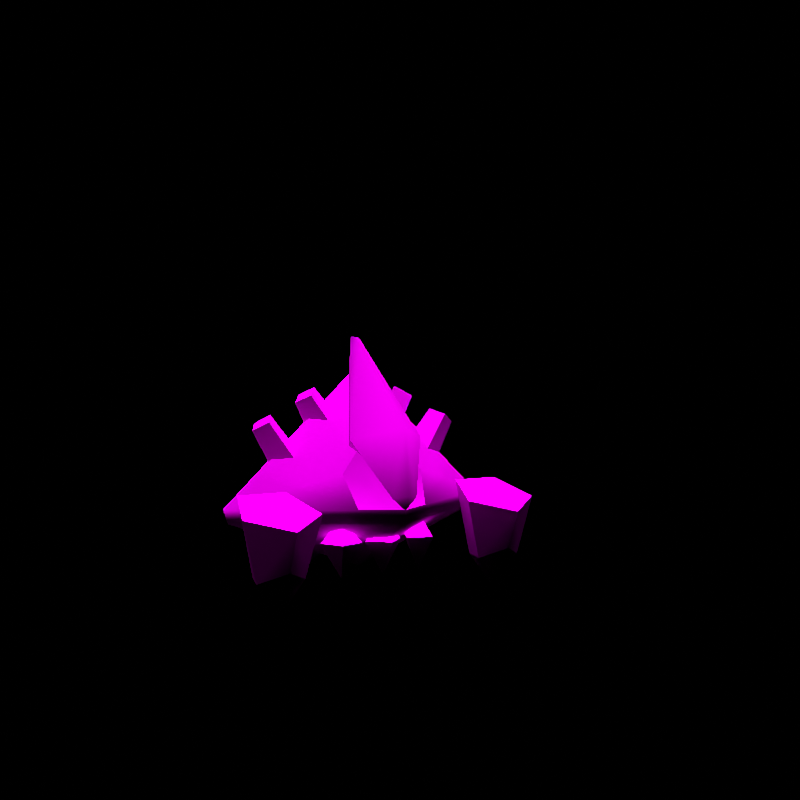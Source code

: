 # Source: rumble-boldore.blend  (saved by Blender 3.6.11; exported with 4.5.12 LTS)
import bpy
from mathutils import Matrix  # noqa: F401  (used for matrix-valued properties, if any)

bpy.ops.wm.read_factory_settings(use_empty=True)
scene = bpy.context.scene
scene.name = 'regice'

# ---- collections
col_don_t_render_me = bpy.data.collections.new("Don't Render Me"); scene.collection.children.link(col_don_t_render_me)

# ---- images (referenced by path relative to the original .blend; pixels are not part of the script)
import os
ASSET_DIR = os.environ.get("B2B_ASSET_DIR", "")  # directory of the original .blend (textures are referenced by path, not embedded)
HERE = os.path.dirname(os.path.abspath(__file__))  # packed textures are extracted next to this script under _unpacked/

def load_image(name, relpath, width, height, colorspace="sRGB"):
    """Load a texture the original file referenced (path relative to the .blend, or extracted next to this script)."""
    p = next((c for c in (os.path.join(HERE, relpath), os.path.join(ASSET_DIR, relpath)) if relpath and os.path.exists(c)), "")
    if p:
        img = bpy.data.images.load(p, check_existing=True)
        img.name = name
    else:  # same state as the original file: an image datablock whose file is absent (Cycles renders it pink)
        img = bpy.data.images.new(name, width, height)
        img.source = "FILE"
        img.filepath = "//" + (relpath or name)
    img.colorspace_settings.name = colorspace
    return img
img_gantoru_body_c_png = load_image('GANTORU_body_C.png', 'GANTORU_body_C.png', 1024, 1024, 'sRGB')
img_gantoru_eye_c_png = load_image('GANTORU_eye_C.png', 'GANTORU_eye_C.png', 1024, 1024, 'sRGB')

# ---- materials (node trees are filled in below, after node groups)
mat_pii_gantoru_body_png = bpy.data.materials.new('Pii_GANTORU_body.png')
mat_pii_gantoru_body_png.use_transparent_shadow = False
mat_pii_gantoru_body_png.diffuse_color = (0.5017, 0.6511, 0.6446, 1.0)
mat_pii_gantoru_eye_png = bpy.data.materials.new('Pii_GANTORU_eye.png')
mat_pii_gantoru_eye_png.use_transparent_shadow = False
mat_pii_gantoru_eye_png.diffuse_color = (0.5017, 0.6511, 0.6446, 1.0)

# ---- material node trees
mat_pii_gantoru_body_png.use_nodes = True; mat_pii_gantoru_body_png.node_tree.nodes.clear()
_N = mat_pii_gantoru_body_png.node_tree.nodes; _L = mat_pii_gantoru_body_png.node_tree.links
n0 = _N.new('ShaderNodeBsdfPrincipled'); n0.name = 'Principled BSDF'; n0.location = (10, 300)
n0.distribution = 'GGX'
n0.subsurface_method = 'RANDOM_WALK_SKIN'
n0.inputs[2].default_value = 0.0
n0.inputs[3].default_value = 1.45
n0.inputs[13].default_value = 0.0
n0.inputs[27].default_value = (0.0, 0.0, 0.0, 1.0)
n0.inputs[28].default_value = 1.0
n1 = _N.new('ShaderNodeOutputMaterial'); n1.name = 'Material Output'; n1.location = (300, 300)
n2 = _N.new('ShaderNodeTexImage'); n2.name = 'Image Texture'; n2.location = (-280, 280)
n2.image = img_gantoru_body_c_png
n2.interpolation = 'Closest'
_L.new(n0.outputs[0], n1.inputs[0])
_L.new(n2.outputs[0], n0.inputs[0])
n1.is_active_output = True
mat_pii_gantoru_eye_png.use_nodes = True; mat_pii_gantoru_eye_png.node_tree.nodes.clear()
_N = mat_pii_gantoru_eye_png.node_tree.nodes; _L = mat_pii_gantoru_eye_png.node_tree.links
n0 = _N.new('ShaderNodeBsdfPrincipled'); n0.name = 'Principled BSDF'; n0.location = (10, 300)
n0.distribution = 'GGX'
n0.subsurface_method = 'RANDOM_WALK_SKIN'
n0.inputs[2].default_value = 0.0
n0.inputs[3].default_value = 1.45
n0.inputs[13].default_value = 0.0
n0.inputs[27].default_value = (0.0, 0.0, 0.0, 1.0)
n0.inputs[28].default_value = 1.0
n1 = _N.new('ShaderNodeOutputMaterial'); n1.name = 'Material Output'; n1.location = (300, 300)
n2 = _N.new('ShaderNodeTexImage'); n2.name = 'Image Texture'; n2.location = (-280, 280)
n2.image = img_gantoru_eye_c_png
n2.interpolation = 'Closest'
_L.new(n0.outputs[0], n1.inputs[0])
_L.new(n2.outputs[0], n0.inputs[0])
n1.is_active_output = True

# ---- world
world_world = bpy.data.worlds.new('World'); scene.world = world_world
world_world.use_nodes = True; world_world.node_tree.nodes.clear()
_N = world_world.node_tree.nodes; _L = world_world.node_tree.links
n0 = _N.new('ShaderNodeOutputWorld'); n0.name = 'World Output'; n0.location = (300, 300)
n1 = _N.new('ShaderNodeBackground'); n1.name = 'Background'; n1.location = (10, 300)
n1.inputs[0].default_value = (0.05088, 0.05088, 0.05088, 1.0)
n1.inputs[1].default_value = 0.0
_L.new(n1.outputs[0], n0.inputs[0])
n0.is_active_output = True
world_world.color = (0.05088, 0.05088, 0.05088)
world_world.use_sun_shadow = False
world_world.sun_shadow_jitter_overblur = 0.0

# ---- cameras
cam_camera = bpy.data.cameras.new('Camera')
cam_camera.clip_end = 2e+04

# ---- lights
light_sun = bpy.data.lights.new('Sun', 'SUN')
light_sun.specular_factor = 0.0
light_sun.transmission_factor = 0.0
light_sun.use_shadow = False
light_sun.angle = 0.7854
light_sun.energy = 5.0
light_sun.shadow_soft_size = 0.25

# ---- meshes
me_gantoru = bpy.data.meshes.new('GANTORU')
me_gantoru.from_pydata([(0.05385, 0.2501, 0.08439), (0.08629, 0.2836, 0.07821), (0.08945, 0.2305, 0.16), (0.1447, 0.2858, 0.1574), (0.001372, 0.3642, 0.06294), (0.0, 0.4475, 0.1493), (-0.08354, 0.2836, 0.07821), (-0.1447, 0.2858, 0.1574), (-0.05111, 0.2501, 0.08439), (-0.08945, 0.2305, 0.16), (0.02073, 0.2866, 0.005), (0.001372, 0.2792, 0.005), (-0.01798, 0.2866, 0.005), (0.0, 0.284, 0.2448), (0.2446, -0.1818, 0.07167), (0.2051, -0.1938, 0.2197), (0.2681, -0.1096, 0.07167), (0.2437, -0.08067, 0.2613), (0.306, -0.2265, 0.0978), (0.306, -0.2638, 0.1939), (0.3675, -0.1818, 0.07167), (0.407, -0.1938, 0.2197), (0.344, -0.1096, 0.07167), (0.3684, -0.08067, 0.2613), (0.289, -0.1667, 0.005), (0.306, -0.1542, 0.005), (0.323, -0.1667, 0.005), (-0.2446, -0.1818, 0.07167), (-0.2681, -0.1096, 0.07167), (-0.2051, -0.1938, 0.2197), (-0.2437, -0.08067, 0.2613), (-0.306, -0.2265, 0.0978), (-0.306, -0.2638, 0.1939), (-0.3675, -0.1818, 0.07167), (-0.407, -0.1938, 0.2197), (-0.344, -0.1096, 0.07167), (-0.3684, -0.08067, 0.2613), (-0.289, -0.1667, 0.005), (-0.306, -0.1542, 0.005), (-0.323, -0.1667, 0.005), (0.1002, -0.1346, 0.3816), (0.0, -0.1204, 0.2903), (0.0, 0.0755, 0.2964), (0.0, 0.03734, 0.6324), (-0.02003, 0.005249, 0.6031), (0.0, -0.007573, 0.6272), (0.0, -0.2382, 0.2508), (0.0, -0.224, 0.2162), (0.03309, -0.22, 0.2452), (-0.1002, -0.1346, 0.3816), (0.0, -0.2254, 0.4096), (0.02003, 0.005249, 0.6031), (-0.03309, -0.22, 0.2452), (0.1038, -0.02981, 0.3986), (0.1304, 0.02572, 0.3807), (0.1527, -0.01725, 0.4789), (0.172, 0.02308, 0.466), (0.1148, 0.009088, 0.5044), (0.134, 0.04942, 0.4915), (0.05155, 0.006452, 0.4337), (0.07809, 0.06198, 0.4159), (0.1833, -0.03078, 0.3268), (0.2308, -0.001964, 0.2949), (0.2559, -0.01795, 0.4289), (0.2904, 0.002975, 0.4057), (0.2362, 0.0292, 0.4421), (0.2707, 0.05012, 0.4189), (0.1562, 0.03413, 0.3451), (0.2037, 0.06295, 0.3131), (-0.0917, -0.03235, 0.4067), (-0.1439, -0.0191, 0.4848), (-0.1309, 0.0109, 0.3803), (-0.1724, 0.01232, 0.4657), (-0.1143, 0.01985, 0.5047), (-0.1428, 0.05127, 0.4856), (-0.05098, 0.02127, 0.4341), (-0.09022, 0.06452, 0.4077), (-0.1863, -0.03202, 0.3196), (-0.2575, -0.01885, 0.4227), (-0.2301, 0.004374, 0.2902), (-0.2893, 0.007578, 0.4013), (-0.2326, 0.02459, 0.4394), (-0.2644, 0.05102, 0.418), (-0.1521, 0.0278, 0.3426), (-0.1958, 0.06419, 0.3132), (-0.06329, -0.1316, 0.1307), (-0.09177, -0.06967, 0.1307), (-0.1103, -0.11, 0.194), (-0.1573, -0.08845, 0.1307), (-0.1289, -0.1504, 0.1307), (-0.1103, -0.11, 0.04613), (0.05165, -0.1211, 0.1307), (-0.0001839, -0.07682, 0.1307), (-0.0001, -0.1212, 0.1934), (-0.05185, -0.1213, 0.1307), (-1.612e-05, -0.1657, 0.1307), (-0.0001, -0.1212, 0.04613), (0.1573, -0.08845, 0.1307), (0.09176, -0.06967, 0.1307), (0.1103, -0.11, 0.1934), (0.06327, -0.1316, 0.1307), (0.1288, -0.1504, 0.1307), (0.1103, -0.11, 0.04613), (0.0, -0.1725, 0.2948), (0.0, -0.224, 0.2162), (0.01645, -0.214, 0.2162), (0.0, -0.08914, 0.422), (0.04461, -0.1009, 0.3726), (-0.01645, -0.214, 0.2162), (-0.04461, -0.1009, 0.3726), (0.3632, 0.01698, 0.2162), (0.0, 0.02186, 0.5504), (0.3678, 1.632e-08, 0.2162), (0.0, 4.212e-08, 0.5579), (0.1114, -0.1186, 0.2988), (0.09511, -0.1661, 0.2162), (0.0, 0.01848, 0.04929), (0.3486, 0.01708, 0.1816), (0.0, 3.708e-09, 0.04911), (0.3569, -0.00173, 0.183), (0.0, -0.2181, 0.183), (0.1982, 0.1878, 0.2162), (0.0, 0.2607, 0.2162), (0.0, 0.192, 0.3924), (0.0, 0.2377, 0.183), (-0.3678, 1.632e-08, 0.2162), (-0.3632, 0.01698, 0.2162), (-0.1114, -0.1186, 0.2988), (-0.09511, -0.1661, 0.2162), (-0.3486, 0.01708, 0.1816), (-0.3569, -0.00173, 0.183), (-0.1982, 0.1878, 0.2162), (0.03126, -0.1445, 0.2612), (-0.03126, -0.1445, 0.2612)], [], [(0, 1, 2), (2, 1, 3), (1, 4, 3), (3, 4, 5), (6, 7, 4), (4, 7, 5), (8, 9, 6), (6, 9, 7), (0, 2, 8), (8, 2, 9), (1, 0, 10), (10, 0, 11), (1, 10, 4), (4, 10, 12), (6, 4, 12), (6, 12, 8), (8, 12, 11), (0, 8, 11), (2, 3, 13), (3, 5, 13), (5, 7, 13), (7, 9, 13), (9, 2, 13), (12, 10, 11), (14, 15, 16), (16, 15, 17), (18, 19, 14), (14, 19, 15), (18, 20, 19), (19, 20, 21), (20, 22, 21), (21, 22, 23), (22, 16, 23), (23, 16, 17), (14, 16, 24), (24, 16, 25), (26, 18, 24), (24, 18, 14), (20, 18, 26), (20, 26, 22), (22, 26, 25), (16, 22, 25), (23, 17, 21), (17, 15, 21), (15, 19, 21), (26, 24, 25), (27, 28, 29), (28, 30, 29), (31, 27, 32), (27, 29, 32), (31, 32, 33), (32, 34, 33), (33, 34, 35), (34, 36, 35), (35, 36, 28), (36, 30, 28), (27, 37, 28), (37, 38, 28), (39, 37, 31), (37, 27, 31), (33, 39, 31), (33, 35, 39), (35, 38, 39), (28, 38, 35), (36, 34, 30), (30, 34, 29), (29, 34, 32), (39, 38, 37), (40, 41, 42), (43, 44, 45), (46, 47, 48), (41, 49, 42), (49, 44, 42), (42, 44, 43), (50, 45, 49), (49, 45, 44), (51, 45, 40), (40, 45, 50), (40, 42, 51), (51, 42, 43), (43, 45, 51), (46, 48, 50), (52, 46, 50), (41, 52, 49), (48, 47, 41), (46, 52, 47), (48, 41, 40), (47, 52, 41), (50, 48, 40), (52, 50, 49), (53, 54, 55), (55, 54, 56), (55, 56, 57), (57, 56, 58), (57, 58, 59), (59, 58, 60), (54, 60, 56), (56, 60, 58), (59, 53, 57), (57, 53, 55), (61, 62, 63), (63, 62, 64), (63, 64, 65), (65, 64, 66), (65, 66, 67), (67, 66, 68), (62, 68, 64), (64, 68, 66), (67, 61, 65), (65, 61, 63), (69, 70, 71), (71, 70, 72), (70, 73, 72), (72, 73, 74), (73, 75, 74), (74, 75, 76), (71, 72, 76), (76, 72, 74), (75, 73, 69), (69, 73, 70), (77, 78, 79), (79, 78, 80), (78, 81, 80), (80, 81, 82), (81, 83, 82), (82, 83, 84), (79, 80, 84), (84, 80, 82), (83, 81, 77), (77, 81, 78), (85, 86, 87), (86, 88, 87), (88, 89, 87), (87, 89, 85), (90, 86, 85), (90, 88, 86), (90, 89, 88), (90, 85, 89), (91, 92, 93), (92, 94, 93), (94, 95, 93), (93, 95, 91), (96, 92, 91), (96, 94, 92), (96, 95, 94), (96, 91, 95), (97, 98, 99), (98, 100, 99), (100, 101, 99), (99, 101, 97), (102, 98, 97), (102, 100, 98), (102, 101, 100), (102, 97, 101), (103, 104, 105), (106, 103, 107), (103, 108, 104), (106, 109, 103), (110, 111, 112), (112, 111, 113), (114, 115, 112), (113, 114, 112), (116, 117, 118), (118, 117, 119), (120, 119, 104), (104, 119, 115), (119, 112, 115), (121, 122, 123), (121, 124, 122), (118, 119, 120), (121, 116, 124), (110, 121, 111), (111, 121, 123), (117, 110, 119), (119, 110, 112), (117, 121, 110), (117, 116, 121), (114, 113, 107), (113, 106, 107), (113, 111, 125), (125, 111, 126), (127, 125, 128), (113, 125, 127), (116, 118, 129), (129, 118, 130), (120, 104, 130), (104, 128, 130), (130, 128, 125), (131, 123, 122), (131, 122, 124), (118, 120, 130), (131, 124, 116), (123, 131, 111), (111, 131, 126), (125, 126, 130), (130, 126, 129), (129, 126, 131), (129, 131, 116), (127, 109, 113), (113, 109, 106), (132, 115, 114), (132, 105, 115), (107, 132, 114), (107, 103, 132), (132, 103, 105), (133, 127, 128), (133, 128, 108), (109, 127, 133), (109, 133, 103), (133, 108, 103)])
me_gantoru.polygons.foreach_set('use_smooth', [True] * 210)
me_gantoru.polygons.foreach_set('material_index', [0, 0, 0, 0, 0, 0, 0, 0, 0, 0, 0, 0, 0, 0, 0, 0, 0, 0, 0, 0, 0, 0, 0, 0, 0, 0, 0, 0, 0, 0, 0, 0, 0, 0, 0, 0, 0, 0, 0, 0, 0, 0, 0, 0, 0, 0, 0, 0, 0, 0, 0, 0, 0, 0, 0, 0, 0, 0, 0, 0, 0, 0, 0, 0, 0, 0, 0, 0, 0, 0, 0, 0, 0, 0, 0, 0, 0, 0, 0, 0, 0, 0, 0, 0, 0, 0, 0, 0, 0, 0, 0, 0, 0, 0, 0, 0, 0, 0, 0, 0, 0, 0, 0, 0, 0, 0, 0, 0, 0, 0, 0, 0, 0, 0, 0, 0, 0, 0, 0, 0, 0, 0, 0, 0, 0, 0, 0, 0, 0, 0, 0, 0, 0, 0, 0, 0, 0, 0, 0, 0, 0, 0, 0, 0, 0, 0, 0, 0, 0, 0, 0, 0, 0, 0, 0, 0, 0, 0, 0, 0, 0, 0, 0, 0, 0, 0, 0, 0, 0, 0, 0, 0, 0, 0, 0, 0, 0, 0, 0, 0, 0, 0, 0, 0, 0, 0, 0, 0, 0, 0, 0, 0, 0, 0, 0, 0, 0, 0, 0, 0, 1, 1, 1, 1, 1, 1, 1, 1, 1, 1])
_k = set([(1, 3), (3, 13), (4, 5), (5, 13), (6, 7), (7, 13), (14, 15), (14, 16), (14, 18), (15, 17), (15, 19), (16, 17), (16, 22), (17, 23), (18, 19), (18, 20), (19, 21), (20, 21), (20, 22), (21, 23), (22, 23), (27, 28), (27, 29), (27, 31), (28, 30), (28, 35), (29, 30), (29, 32), (30, 36), (31, 32), (31, 33), (32, 34), (33, 34), (33, 35), (34, 36), (35, 36), (40, 48), (40, 51), (41, 42), (41, 47), (42, 43), (43, 45), (44, 49), (45, 50), (47, 48), (47, 52), (49, 52), (53, 55), (54, 56), (55, 56), (55, 57), (56, 58), (57, 58), (57, 59), (58, 60), (61, 63), (62, 64), (63, 64), (63, 65), (64, 66), (65, 66), (65, 67), (66, 68), (69, 70), (70, 72), (70, 73), (71, 72), (72, 74), (73, 74), (73, 75), (74, 76), (77, 78), (78, 80), (78, 81), (79, 80), (80, 82), (81, 82), (81, 83), (82, 84), (85, 86), (85, 89), (85, 90), (86, 88), (86, 90), (88, 89), (88, 90), (89, 90), (91, 92), (91, 95), (91, 96), (92, 94), (92, 96), (94, 95), (94, 96), (95, 96), (97, 98), (97, 101), (97, 102), (98, 100), (98, 102), (100, 101), (100, 102), (101, 102), (103, 104), (103, 106), (104, 120), (106, 109), (106, 113), (107, 114), (109, 127), (111, 113), (111, 123), (112, 119), (114, 115), (116, 118), (116, 124), (118, 120), (122, 123), (122, 124), (125, 126), (125, 130), (127, 128)])
me_gantoru.attributes.new('sharp_edge', 'BOOLEAN', 'EDGE').data.foreach_set('value', [ (min(e.vertices), max(e.vertices)) in _k for e in me_gantoru.edges])
_uv = me_gantoru.uv_layers.new(name='Float2')
_uv.uv.foreach_set('vector', [0.1408, 0.2688, 0.1908, 0.2688, 0.1408, 0.6447, 0.1408, 0.6447, 0.1908, 0.2688, 0.1908, 0.6447, 0.1908, 0.2688, 0.2408, 0.2688, 0.1908, 0.6447, 0.1908, 0.6447, 0.2408, 0.2688, 0.2408, 0.6447, 0.2908, 0.2688, 0.2908, 0.6447, 0.2408, 0.2688, 0.2408, 0.2688, 0.2908, 0.6447, 0.2408, 0.6447, 0.3408, 0.2688, 0.3408, 0.6447, 0.2908, 0.2688, 0.2908, 0.2688, 0.3408, 0.6447, 0.2908, 0.6447, 0.3908, 0.2688, 0.3908, 0.6447, 0.3408, 0.2688, 0.3408, 0.2688, 0.3908, 0.6447, 0.3408, 0.6447, 0.6183, 0.5467, 0.7929, 0.49, 0.7233, 0.6178, 0.7233, 0.6178, 0.7929, 0.49, 0.7607, 0.6216, 0.6183, 0.5467, 0.7233, 0.6178, 0.6183, 0.7304, 0.6183, 0.7304, 0.7233, 0.6178, 0.7355, 0.6557, 0.7929, 0.7872, 0.6183, 0.7304, 0.7355, 0.6557, 0.7929, 0.7872, 0.7355, 0.6557, 0.9009, 0.6386, 0.9009, 0.6386, 0.7355, 0.6557, 0.7607, 0.6216, 0.7929, 0.49, 0.9009, 0.6386, 0.7607, 0.6216, 0.2984, 0.9714, 0.1237, 0.9146, 0.2501, 0.8165, 0.1237, 0.9146, 0.1237, 0.7309, 0.2501, 0.8165, 0.1237, 0.7309, 0.2984, 0.6742, 0.2501, 0.8165, 0.2984, 0.6742, 0.4063, 0.8228, 0.2501, 0.8165, 0.4063, 0.8228, 0.2984, 0.9714, 0.2501, 0.8165, 0.7355, 0.6557, 0.7233, 0.6178, 0.7607, 0.6216, 0.1629, 0.2181, 0.1629, 0.5941, 0.1129, 0.2181, 0.1129, 0.2181, 0.1629, 0.5941, 0.1129, 0.5941, 0.2129, 0.2181, 0.2129, 0.5941, 0.1629, 0.2181, 0.1629, 0.2181, 0.2129, 0.5941, 0.1629, 0.5941, 0.2129, 0.2181, 0.2629, 0.2181, 0.2129, 0.5941, 0.2129, 0.5941, 0.2629, 0.2181, 0.2629, 0.5941, 0.2629, 0.2181, 0.3129, 0.2181, 0.2629, 0.5941, 0.2629, 0.5941, 0.3129, 0.2181, 0.3129, 0.5941, 0.3129, 0.2181, 0.3629, 0.2181, 0.3129, 0.5941, 0.3129, 0.5941, 0.3629, 0.2181, 0.3629, 0.5941, 0.5885, 0.5031, 0.7632, 0.4463, 0.6877, 0.5702, 0.6877, 0.5702, 0.7632, 0.4463, 0.737, 0.574, 0.7103, 0.613, 0.5885, 0.6867, 0.6877, 0.5702, 0.6877, 0.5702, 0.5885, 0.6867, 0.5885, 0.5031, 0.7632, 0.7435, 0.5885, 0.6867, 0.7103, 0.613, 0.7632, 0.7435, 0.7103, 0.613, 0.8712, 0.5949, 0.8712, 0.5949, 0.7103, 0.613, 0.737, 0.574, 0.7632, 0.4463, 0.8712, 0.5949, 0.737, 0.574, 0.4011, 0.8245, 0.2931, 0.9731, 0.2931, 0.6759, 0.2931, 0.9731, 0.1184, 0.9164, 0.2931, 0.6759, 0.1184, 0.9164, 0.1184, 0.7327, 0.2931, 0.6759, 0.7103, 0.613, 0.6877, 0.5702, 0.737, 0.574, 0.1629, 0.2181, 0.1129, 0.2181, 0.1629, 0.5941, 0.1129, 0.2181, 0.1129, 0.5941, 0.1629, 0.5941, 0.2129, 0.2181, 0.1629, 0.2181, 0.2129, 0.5941, 0.1629, 0.2181, 0.1629, 0.5941, 0.2129, 0.5941, 0.2129, 0.2181, 0.2129, 0.5941, 0.2629, 0.2181, 0.2129, 0.5941, 0.2629, 0.5941, 0.2629, 0.2181, 0.2629, 0.2181, 0.2629, 0.5941, 0.3129, 0.2181, 0.2629, 0.5941, 0.3129, 0.5941, 0.3129, 0.2181, 0.3129, 0.2181, 0.3129, 0.5941, 0.3629, 0.2181, 0.3129, 0.5941, 0.3629, 0.5941, 0.3629, 0.2181, 0.5885, 0.5031, 0.6877, 0.5702, 0.7632, 0.4463, 0.6877, 0.5702, 0.737, 0.574, 0.7632, 0.4463, 0.7103, 0.613, 0.6877, 0.5702, 0.5885, 0.6867, 0.6877, 0.5702, 0.5885, 0.5031, 0.5885, 0.6867, 0.7632, 0.7435, 0.7103, 0.613, 0.5885, 0.6867, 0.7632, 0.7435, 0.8712, 0.5949, 0.7103, 0.613, 0.8712, 0.5949, 0.737, 0.574, 0.7103, 0.613, 0.7632, 0.4463, 0.737, 0.574, 0.8712, 0.5949, 0.4011, 0.8245, 0.2931, 0.6759, 0.2931, 0.9731, 0.2931, 0.9731, 0.2931, 0.6759, 0.1184, 0.9164, 0.1184, 0.9164, 0.2931, 0.6759, 0.1184, 0.7327, 0.7103, 0.613, 0.737, 0.574, 0.6877, 0.5702, 0.2639, 0.8599, 0.03633, 0.76, 0.0664, 0.6958, 0.122, 0.3548, 0.2234, 0.3606, 0.2748, 0.5437, 0.4509, 0.4605, 0.08774, 0.9431, 0.3776, 0.9099, 0.05821, 0.1276, 0.2858, 0.2275, 0.08301, 0.2159, 0.2858, 0.2275, 0.2234, 0.3606, 0.08301, 0.2159, 0.08301, 0.2159, 0.2234, 0.3606, 0.122, 0.3548, 0.3886, 0.5936, 0.2748, 0.5437, 0.2858, 0.2275, 0.2858, 0.2275, 0.2748, 0.5437, 0.2234, 0.3606, 0.2125, 0.6768, 0.2748, 0.5437, 0.2639, 0.8599, 0.2639, 0.8599, 0.2748, 0.5437, 0.3886, 0.5936, 0.2639, 0.8599, 0.0664, 0.6958, 0.2125, 0.6768, 0.2125, 0.6768, 0.0664, 0.6958, 0.1137, 0.5948, 0.122, 0.3548, 0.2748, 0.5437, 0.2125, 0.6768, 0.44, 0.7767, 0.3776, 0.9099, 0.3886, 0.5936, 0.3995, 0.2774, 0.4509, 0.4605, 0.3886, 0.5936, 0.4105, -0.03884, 0.3995, 0.2774, 0.2858, 0.2275, 0.2015, 0.9931, 0.08774, 0.9431, 0.03633, 0.76, 0.4509, 0.4605, 0.3995, 0.2774, 0.08774, 0.9431, 0.2015, 0.9931, 0.03633, 0.76, 0.2639, 0.8599, 0.4619, 0.1442, 0.3995, 0.2774, 0.4105, -0.03884, 0.3886, 0.5936, 0.3776, 0.9099, 0.2639, 0.8599, 0.3995, 0.2774, 0.3886, 0.5936, 0.2858, 0.2275, 0.7107, 0.4863, 0.8485, 0.4863, 0.7107, 0.6241, 0.7107, 0.6241, 0.8485, 0.4863, 0.8485, 0.6241, 0.7107, 0.6241, 0.8485, 0.6241, 0.7107, 0.762, 0.7107, 0.762, 0.8485, 0.6241, 0.8485, 0.762, 0.7107, 0.762, 0.8485, 0.762, 0.7107, 0.8998, 0.7107, 0.8998, 0.8485, 0.762, 0.8485, 0.8998, 0.8485, 0.4863, 0.9864, 0.4863, 0.8485, 0.6241, 0.8485, 0.6241, 0.9864, 0.4863, 0.9864, 0.6241, 0.5729, 0.4863, 0.7107, 0.4863, 0.5729, 0.6241, 0.5729, 0.6241, 0.7107, 0.4863, 0.7107, 0.6241, 0.7107, 0.4863, 0.8485, 0.4863, 0.7107, 0.6241, 0.7107, 0.6241, 0.8485, 0.4863, 0.8485, 0.6241, 0.7107, 0.6241, 0.8485, 0.6241, 0.7107, 0.762, 0.7107, 0.762, 0.8485, 0.6241, 0.8485, 0.762, 0.7107, 0.762, 0.8485, 0.762, 0.7107, 0.8998, 0.7107, 0.8998, 0.8485, 0.762, 0.8485, 0.8998, 0.8485, 0.4863, 0.9864, 0.4863, 0.8485, 0.6241, 0.8485, 0.6241, 0.9864, 0.4863, 0.9864, 0.6241, 0.5729, 0.4863, 0.7107, 0.4863, 0.5729, 0.6241, 0.5729, 0.6241, 0.7107, 0.4863, 0.7107, 0.6241, 0.7107, 0.4863, 0.7107, 0.6241, 0.8485, 0.4863, 0.8485, 0.4863, 0.7107, 0.6241, 0.8485, 0.6241, 0.7107, 0.6241, 0.7107, 0.762, 0.8485, 0.6241, 0.8485, 0.6241, 0.7107, 0.762, 0.8485, 0.762, 0.7107, 0.762, 0.7107, 0.8998, 0.8485, 0.762, 0.8485, 0.762, 0.7107, 0.8998, 0.8485, 0.8998, 0.8485, 0.4863, 0.8485, 0.6241, 0.9864, 0.4863, 0.9864, 0.4863, 0.8485, 0.6241, 0.9864, 0.6241, 0.5729, 0.4863, 0.5729, 0.6241, 0.7107, 0.4863, 0.7107, 0.4863, 0.5729, 0.6241, 0.7107, 0.6241, 0.7107, 0.4863, 0.7107, 0.6241, 0.8485, 0.4863, 0.8485, 0.4863, 0.7107, 0.6241, 0.8485, 0.6241, 0.7107, 0.6241, 0.7107, 0.762, 0.8485, 0.6241, 0.8485, 0.6241, 0.7107, 0.762, 0.8485, 0.762, 0.7107, 0.762, 0.7107, 0.8998, 0.8485, 0.762, 0.8485, 0.762, 0.7107, 0.8998, 0.8485, 0.8998, 0.8485, 0.4863, 0.8485, 0.6241, 0.9864, 0.4863, 0.9864, 0.4863, 0.8485, 0.6241, 0.9864, 0.6241, 0.5729, 0.4863, 0.5729, 0.6241, 0.7107, 0.4863, 0.7107, 0.4863, 0.5729, 0.6241, 0.7107, 0.6241, 0.7541, 0.7631, 0.5684, 0.7622, 0.6606, 0.6027, 0.567, 0.4423, 0.7527, 0.4431, 0.6606, 0.6027, 0.7527, 0.4431, 0.8462, 0.6035, 0.6606, 0.6027, 0.6606, 0.6027, 0.8462, 0.6035, 0.7541, 0.7631, 0.6619, 0.9226, 0.5684, 0.7622, 0.7541, 0.7631, 0.9384, 0.444, 0.7527, 0.4431, 0.8449, 0.2836, 0.9384, 0.444, 0.8462, 0.6035, 0.7527, 0.4431, 0.9398, 0.7639, 0.7541, 0.7631, 0.8462, 0.6035, 0.7541, 0.7631, 0.5684, 0.7622, 0.6606, 0.6027, 0.567, 0.4423, 0.7527, 0.4431, 0.6606, 0.6027, 0.7527, 0.4431, 0.8462, 0.6035, 0.6606, 0.6027, 0.6606, 0.6027, 0.8462, 0.6035, 0.7541, 0.7631, 0.6619, 0.9226, 0.5684, 0.7622, 0.7541, 0.7631, 0.9384, 0.444, 0.7527, 0.4431, 0.8449, 0.2836, 0.9384, 0.444, 0.8462, 0.6035, 0.7527, 0.4431, 0.9398, 0.7639, 0.7541, 0.7631, 0.8462, 0.6035, 0.7541, 0.7631, 0.5684, 0.7622, 0.6606, 0.6027, 0.567, 0.4423, 0.7527, 0.4431, 0.6606, 0.6027, 0.7527, 0.4431, 0.8462, 0.6035, 0.6606, 0.6027, 0.6606, 0.6027, 0.8462, 0.6035, 0.7541, 0.7631, 0.6619, 0.9226, 0.5684, 0.7622, 0.7541, 0.7631, 0.9384, 0.444, 0.7527, 0.4431, 0.8449, 0.2836, 0.9384, 0.444, 0.8462, 0.6035, 0.7527, 0.4431, 0.9398, 0.7639, 0.7541, 0.7631, 0.8462, 0.6035, 0.1705, 0.6517, 0.1992, 0.7019, 0.1869, 0.7019, 0.1278, 0.5769, 0.1705, 0.6517, 0.09581, 0.5949, 0.1705, 0.6517, 0.1869, 0.7019, 0.1992, 0.7019, 0.1278, 0.5769, 0.09581, 0.5949, 0.1705, 0.6517, 0.184, 0.4803, 0.4563, 0.4703, 0.1774, 0.5027, 0.1774, 0.5027, 0.4563, 0.4703, 0.4653, 0.5017, 0.2946, 0.6331, 0.2825, 0.8682, 0.1774, 0.5027, 0.4653, 0.5017, 0.2946, 0.6331, 0.1774, 0.5027, 0.04836, 0.008328, 0.1615, 0.402, 0.03519, 0.008372, 0.03519, 0.008372, 0.1615, 0.402, 0.1063, 0.2555, 0.205, 0.9973, 0.1045, 0.7503, 0.3195, 0.997, 0.3195, 0.997, 0.1045, 0.7503, 0.2825, 0.8682, 0.1045, 0.7503, 0.1774, 0.5027, 0.2825, 0.8682, 0.2502, 0.255, 0.3231, 0.007407, 0.3873, 0.2304, 0.2502, 0.255, 0.2045, 0.007804, 0.3231, 0.007407, 0.0316, 0.9979, 0.1045, 0.7503, 0.205, 0.9973, 0.2502, 0.255, 0.04836, 0.008328, 0.2045, 0.007804, 0.184, 0.4803, 0.2502, 0.255, 0.4563, 0.4703, 0.4563, 0.4703, 0.2502, 0.255, 0.3873, 0.2304, 0.1615, 0.402, 0.184, 0.4803, 0.1063, 0.2555, 0.1063, 0.2555, 0.184, 0.4803, 0.1774, 0.5027, 0.1615, 0.402, 0.2502, 0.255, 0.184, 0.4803, 0.1615, 0.402, 0.04836, 0.008328, 0.2502, 0.255, 0.2946, 0.6331, 0.4653, 0.5017, 0.3435, 0.6912, 0.4653, 0.5017, 0.3924, 0.7493, 0.3435, 0.6912, 0.4653, 0.5017, 0.4563, 0.4703, 0.1774, 0.5027, 0.1774, 0.5027, 0.4563, 0.4703, 0.184, 0.4803, 0.2946, 0.6331, 0.1774, 0.5027, 0.2825, 0.8682, 0.4653, 0.5017, 0.1774, 0.5027, 0.2946, 0.6331, 0.04836, 0.008328, 0.03519, 0.008372, 0.1615, 0.402, 0.1615, 0.402, 0.03519, 0.008372, 0.1063, 0.2555, 0.205, 0.9973, 0.3195, 0.997, 0.1045, 0.7503, 0.3195, 0.997, 0.2825, 0.8682, 0.1045, 0.7503, 0.1045, 0.7503, 0.2825, 0.8682, 0.1774, 0.5027, 0.2502, 0.255, 0.3873, 0.2304, 0.3231, 0.007407, 0.2502, 0.255, 0.3231, 0.007407, 0.2045, 0.007804, 0.0316, 0.9979, 0.205, 0.9973, 0.1045, 0.7503, 0.2502, 0.255, 0.2045, 0.007804, 0.04836, 0.008328, 0.3873, 0.2304, 0.2502, 0.255, 0.4563, 0.4703, 0.4563, 0.4703, 0.2502, 0.255, 0.184, 0.4803, 0.1774, 0.5027, 0.184, 0.4803, 0.1063, 0.2555, 0.1063, 0.2555, 0.184, 0.4803, 0.1615, 0.402, 0.1615, 0.402, 0.184, 0.4803, 0.2502, 0.255, 0.1615, 0.402, 0.2502, 0.255, 0.04836, 0.008328, 0.2946, 0.6331, 0.3435, 0.6912, 0.4653, 0.5017, 0.4653, 0.5017, 0.3435, 0.6912, 0.3924, 0.7493, 0.0, 0.7504, 1.0, 0.75, 0.5025, 0.9779, 0.0, 0.7504, 1.0, 0.75, 0.5025, 0.9779, 0.5025, 0.9779, 0.0, 0.7504, 1.0, 0.75, 1.0, 0.75, 0.5025, 0.9779, 0.0, 0.7504, 0.0, 0.7504, 1.0, 0.75, 0.5025, 0.9779, 0.0, 0.7504, 0.5025, 0.9779, 1.0, 0.75, 0.0, 0.7504, 0.5025, 0.9779, 1.0, 0.75, 0.5025, 0.9779, 1.0, 0.75, 0.0, 0.7504, 1.0, 0.75, 0.0, 0.7504, 0.5025, 0.9779, 0.0, 0.7504, 0.5025, 0.9779, 1.0, 0.75])
me_gantoru.materials.append(mat_pii_gantoru_body_png)
me_gantoru.materials.append(mat_pii_gantoru_eye_png)
me_gantoru.update()
me_gantoru.normals_split_custom_set([tuple(v) for v in zip(*[iter([0.2031, -0.9049, -0.3739, 0.7681, 0.1955, -0.6097, 0.3365, -0.8832, 0.3266, 0.3365, -0.8832, 0.3266, 0.7681, 0.1955, -0.6097, 0.6902, -0.677, 0.2556, 0.7681, 0.1955, -0.6097, 0.003401, 0.721, -0.6929, 0.6831, 0.6345, 0.3616, 0.6831, 0.6345, 0.3616, 0.003401, 0.721, -0.6929, 0.7246, 0.6587, 0.2024, -0.7597, 0.1911, -0.6216, -0.6852, 0.6356, 0.3557, 0.003401, 0.721, -0.6929, 0.003401, 0.721, -0.6929, -0.6852, 0.6356, 0.3557, -0.7279, 0.6607, 0.1835, -0.1623, -0.9213, -0.3535, -0.3198, -0.9037, 0.2847, -0.7597, 0.1911, -0.6216, -0.7597, 0.1911, -0.6216, -0.3198, -0.9037, 0.2847, -0.6914, -0.6785, 0.2481, 0.2031, -0.9049, -0.3739, 0.3365, -0.8832, 0.3266, -0.1623, -0.9213, -0.3535, -0.1623, -0.9213, -0.3535, 0.3365, -0.8832, 0.3266, -0.3198, -0.9037, 0.2847, 0.7681, 0.1955, -0.6097, 0.2031, -0.9049, -0.3739, 0.554, 0.3237, -0.767, 0.554, 0.3237, -0.767, 0.2031, -0.9049, -0.3739, -2.116e-06, -0.8978, -0.4404, 0.7681, 0.1955, -0.6097, 0.554, 0.3237, -0.767, 0.003401, 0.721, -0.6929, 0.003401, 0.721, -0.6929, 0.554, 0.3237, -0.767, -0.5539, 0.3237, -0.7671, -0.7597, 0.1911, -0.6216, 0.003401, 0.721, -0.6929, -0.5539, 0.3237, -0.7671, -0.7597, 0.1911, -0.6216, -0.5539, 0.3237, -0.7671, -0.1623, -0.9213, -0.3535, -0.1623, -0.9213, -0.3535, -0.5539, 0.3237, -0.7671, -2.116e-06, -0.8978, -0.4404, 0.2031, -0.9049, -0.3739, -0.1623, -0.9213, -0.3535, -2.116e-06, -0.8978, -0.4404, 0.3365, -0.8832, 0.3266, 0.6902, -0.677, 0.2556, 3.632e-07, -0.7756, 0.6313, 0.6831, 0.6345, 0.3616, 0.7246, 0.6587, 0.2024, 0.4581, 0.4485, 0.7674, -0.7279, 0.6607, 0.1835, -0.6852, 0.6356, 0.3557, -0.4581, 0.4485, 0.7674, -0.6914, -0.6785, 0.2481, -0.3198, -0.9037, 0.2847, 3.632e-07, -0.7756, 0.6313, -0.3198, -0.9037, 0.2847, 0.3365, -0.8832, 0.3266, 3.632e-07, -0.7756, 0.6313, -0.5539, 0.3237, -0.7671, 0.554, 0.3237, -0.767, -2.116e-06, -0.8978, -0.4404, -0.9272, 0.3013, -0.2227, -0.9136, 0.3639, -0.1813, -0.9187, 0.3434, -0.1952, -0.9187, 0.3434, -0.1952, -0.9136, 0.3639, -0.1813, -0.9108, 0.3743, -0.1742, -0.4636, -0.8259, -0.3208, -0.5762, -0.7827, -0.2353, -0.5657, -0.7877, -0.2439, -0.5657, -0.7877, -0.2439, -0.5762, -0.7827, -0.2353, -0.593, -0.7742, -0.2211, 0.4636, -0.8259, -0.3208, 0.5657, -0.7877, -0.2439, 0.5762, -0.7827, -0.2353, 0.5762, -0.7827, -0.2353, 0.5657, -0.7877, -0.2439, 0.593, -0.7742, -0.2211, 0.9272, 0.3013, -0.2227, 0.9187, 0.3434, -0.1952, 0.9136, 0.3639, -0.1813, 0.9136, 0.3639, -0.1813, 0.9187, 0.3434, -0.1952, 0.9108, 0.3743, -0.1742, 0.0, 0.9886, -0.1507, 0.0, 0.9886, -0.1507, 0.0, 0.9886, -0.1507, 0.0, 0.9886, -0.1507, 0.0, 0.9886, -0.1507, 0.0, 0.9886, -0.1507, -0.6999, -0.4359, -0.5657, -0.4414, 0.6585, -0.6096, -0.5573, -0.4174, -0.7177, -0.5573, -0.4174, -0.7177, -0.4414, 0.6585, -0.6096, 0.003418, 0.721, -0.6929, 0.5574, -0.4174, -0.7177, -1.602e-07, -0.8712, -0.4909, -0.5573, -0.4174, -0.7177, -0.5573, -0.4174, -0.7177, -1.602e-07, -0.8712, -0.4909, -0.6999, -0.4359, -0.5657, 0.6999, -0.4359, -0.5657, -1.602e-07, -0.8712, -0.4909, 0.5574, -0.4174, -0.7177, 0.6999, -0.4359, -0.5657, 0.5574, -0.4174, -0.7177, 0.4414, 0.6585, -0.6096, 0.4414, 0.6585, -0.6096, 0.5574, -0.4174, -0.7177, 0.003418, 0.721, -0.6929, -0.4414, 0.6585, -0.6096, 0.4414, 0.6585, -0.6096, 0.003418, 0.721, -0.6929, 0.0, -0.3453, 0.9385, 0.0, -0.3453, 0.9385, 0.0, -0.3453, 0.9385, 0.0, -0.3453, 0.9385, 0.0, -0.3453, 0.9385, 0.0, -0.3453, 0.9385, 0.0, -0.3453, 0.9385, 0.0, -0.3453, 0.9385, 0.0, -0.3453, 0.9385, 0.5574, -0.4174, -0.7177, -0.5573, -0.4174, -0.7177, 0.003418, 0.721, -0.6929, 0.9272, 0.3013, -0.2227, 0.9187, 0.3434, -0.1952, 0.9136, 0.3639, -0.1813, 0.9187, 0.3434, -0.1952, 0.9108, 0.3743, -0.1742, 0.9136, 0.3639, -0.1813, 0.4636, -0.8259, -0.3208, 0.5657, -0.7877, -0.2439, 0.5762, -0.7827, -0.2353, 0.5657, -0.7877, -0.2439, 0.593, -0.7742, -0.2211, 0.5762, -0.7827, -0.2353, -0.4636, -0.8259, -0.3208, -0.5762, -0.7827, -0.2353, -0.5657, -0.7877, -0.2439, -0.5762, -0.7827, -0.2353, -0.593, -0.7742, -0.2211, -0.5657, -0.7877, -0.2439, -0.9272, 0.3013, -0.2227, -0.9136, 0.3639, -0.1813, -0.9187, 0.3434, -0.1952, -0.9136, 0.3639, -0.1813, -0.9108, 0.3743, -0.1742, -0.9187, 0.3434, -0.1952, 0.0, 0.9886, -0.1507, 0.0, 0.9886, -0.1507, 0.0, 0.9886, -0.1507, 0.0, 0.9886, -0.1507, 0.0, 0.9886, -0.1507, 0.0, 0.9886, -0.1507, 0.6999, -0.4359, -0.5657, 0.5574, -0.4174, -0.7177, 0.4414, 0.6585, -0.6096, 0.5574, -0.4174, -0.7177, 0.003405, 0.721, -0.6929, 0.4414, 0.6585, -0.6096, -0.5574, -0.4174, -0.7177, 0.5574, -0.4174, -0.7177, -4.424e-09, -0.8712, -0.4909, 0.5574, -0.4174, -0.7177, 0.6999, -0.4359, -0.5657, -4.424e-09, -0.8712, -0.4909, -0.6999, -0.4359, -0.5657, -0.5574, -0.4174, -0.7177, -4.424e-09, -0.8712, -0.4909, -0.6999, -0.4359, -0.5657, -0.4414, 0.6585, -0.6096, -0.5574, -0.4174, -0.7177, -0.4414, 0.6585, -0.6096, 0.003405, 0.721, -0.6929, -0.5574, -0.4174, -0.7177, 0.4414, 0.6585, -0.6096, 0.003405, 0.721, -0.6929, -0.4414, 0.6585, -0.6096, 0.0, -0.3453, 0.9385, 0.0, -0.3453, 0.9385, 0.0, -0.3453, 0.9385, 0.0, -0.3453, 0.9385, 0.0, -0.3453, 0.9385, 0.0, -0.3453, 0.9385, 0.0, -0.3453, 0.9385, 0.0, -0.3453, 0.9385, 0.0, -0.3453, 0.9385, -0.5574, -0.4174, -0.7177, 0.003405, 0.721, -0.6929, 0.5574, -0.4174, -0.7177, 0.8984, 0.4102, -0.1566, 0.6735, 0.198, -0.7122, 0.9085, 0.4111, -0.07502, -0.8928, 0.4472, 0.05336, -0.9563, 0.1744, 0.2347, -0.6775, -0.4982, 0.5411, -1.302e-05, -0.9999, 0.01202, 0.0, -0.9259, -0.3779, 0.6242, -0.7771, 0.08083, -0.6735, 0.198, -0.7122, -0.8984, 0.4102, -0.1566, -0.9085, 0.4111, -0.07502, -0.8984, 0.4102, -0.1566, -0.9563, 0.1744, 0.2347, -0.9085, 0.4111, -0.07502, -0.9085, 0.4111, -0.07502, -0.9563, 0.1744, 0.2347, -0.8928, 0.4472, 0.05336, 9.724e-08, -0.82, 0.5724, -0.6775, -0.4982, 0.5411, -0.6899, -0.5734, 0.4419, -0.6899, -0.5734, 0.4419, -0.6775, -0.4982, 0.5411, -0.9563, 0.1744, 0.2347, 0.9563, 0.1744, 0.2347, 0.6775, -0.4982, 0.5411, 0.6899, -0.5734, 0.4419, 0.6899, -0.5734, 0.4419, 0.6775, -0.4982, 0.5411, 9.724e-08, -0.82, 0.5724, 0.8984, 0.4102, -0.1566, 0.9085, 0.4111, -0.07502, 0.9563, 0.1744, 0.2347, 0.9563, 0.1744, 0.2347, 0.9085, 0.4111, -0.07502, 0.8928, 0.4472, 0.05335, 0.8928, 0.4472, 0.05335, 0.6775, -0.4982, 0.5411, 0.9563, 0.1744, 0.2347, -1.302e-05, -0.9999, 0.01202, 0.6242, -0.7771, 0.08083, 9.724e-08, -0.82, 0.5724, -0.6242, -0.7771, 0.08083, -1.302e-05, -0.9999, 0.01202, 9.724e-08, -0.82, 0.5724, -0.6735, 0.198, -0.7122, -0.5948, 0.4867, -0.6398, -0.8984, 0.4102, -0.1566, 0.5948, 0.4867, -0.6398, 0.5409, 0.489, -0.6844, 0.6735, 0.198, -0.7122, -1.302e-05, -0.9999, 0.01202, -0.6242, -0.7771, 0.08083, 0.0, -0.9259, -0.3779, 0.5948, 0.4867, -0.6398, 0.6735, 0.198, -0.7122, 0.8984, 0.4102, -0.1566, -0.5409, 0.489, -0.6844, -0.5948, 0.4867, -0.6398, -0.6735, 0.198, -0.7122, 9.724e-08, -0.82, 0.5724, 0.6242, -0.7771, 0.08083, 0.6899, -0.5734, 0.4419, -0.6242, -0.7771, 0.08083, 9.724e-08, -0.82, 0.5724, -0.6899, -0.5734, 0.4419, 0.774, -0.4962, -0.3934, 0.774, -0.4962, -0.3934, 0.774, -0.4962, -0.3934, 0.774, -0.4962, -0.3934, 0.774, -0.4962, -0.3934, 0.774, -0.4962, -0.3934, 0.5578, -8.72e-06, 0.83, 0.5578, -8.894e-06, 0.83, 0.5578, -8.924e-06, 0.83, 0.5578, -8.924e-06, 0.83, 0.5578, -8.894e-06, 0.83, 0.5578, -9.099e-06, 0.83, -0.6566, 0.4962, 0.5681, -0.6566, 0.4962, 0.5681, -0.6566, 0.4962, 0.5681, -0.6566, 0.4962, 0.5681, -0.6566, 0.4962, 0.5681, -0.6566, 0.4962, 0.5681, 0.4641, 0.8629, -0.2, 0.4641, 0.8629, -0.2, 0.4641, 0.8629, -0.2, 0.4641, 0.8629, -0.2, 0.4641, 0.8629, -0.2, 0.4641, 0.8629, -0.2, -0.3605, -0.8629, 0.3542, -0.3605, -0.8629, 0.3542, -0.3605, -0.8629, 0.3542, -0.3605, -0.8629, 0.3542, -0.3605, -0.8629, 0.3542, -0.3605, -0.8629, 0.3542, 0.4162, -0.8904, -0.1844, 0.4162, -0.8904, -0.1844, 0.4162, -0.8904, -0.1844, 0.4162, -0.8904, -0.1844, 0.4162, -0.8904, -0.1844, 0.4162, -0.8904, -0.1844, 0.5578, -1.82e-05, 0.83, 0.5578, -1.63e-06, 0.83, 0.5578, 1.251e-06, 0.83, 0.5578, 1.251e-06, 0.83, 0.5578, -1.63e-06, 0.83, 0.5578, 1.782e-05, 0.8299, -0.3279, 0.8904, 0.3158, -0.3279, 0.8904, 0.3158, -0.3279, 0.8904, 0.3158, -0.3279, 0.8904, 0.3158, -0.3279, 0.8904, 0.3158, -0.3279, 0.8904, 0.3158, 0.7784, 0.4486, -0.4391, 0.7784, 0.4486, -0.4391, 0.7784, 0.4486, -0.4391, 0.7784, 0.4486, -0.4391, 0.7784, 0.4486, -0.4391, 0.7784, 0.4486, -0.4391, -0.7005, -0.4486, 0.555, -0.7005, -0.4486, 0.555, -0.7005, -0.4486, 0.555, -0.7005, -0.4486, 0.555, -0.7005, -0.4486, 0.555, -0.7005, -0.4486, 0.555, -0.6158, -0.7338, -0.2871, -0.6158, -0.7338, -0.2871, -0.6158, -0.7338, -0.2871, -0.6158, -0.7338, -0.2871, -0.6158, -0.7338, -0.2871, -0.6158, -0.7337, -0.2871, -0.5578, 2.161e-05, 0.83, -0.5578, 9.019e-06, 0.83, -0.5578, 1.088e-05, 0.83, -0.5578, 1.088e-05, 0.83, -0.5578, 9.019e-06, 0.83, -0.5578, -1.706e-06, 0.83, 0.4984, 0.7337, 0.4618, 0.4984, 0.7337, 0.4618, 0.4984, 0.7337, 0.4618, 0.4984, 0.7337, 0.4618, 0.4984, 0.7337, 0.4618, 0.4984, 0.7337, 0.4618, -0.6615, 0.6721, -0.3327, -0.6615, 0.6721, -0.3327, -0.6615, 0.6721, -0.3327, -0.6615, 0.6721, -0.3327, -0.6615, 0.6721, -0.3327, -0.6615, 0.6721, -0.3327, 0.5579, -0.6721, 0.4869, 0.5579, -0.6721, 0.4869, 0.5579, -0.6721, 0.4869, 0.5579, -0.6721, 0.4869, 0.5579, -0.6721, 0.4869, 0.5579, -0.6721, 0.4869, -0.5141, -0.8204, -0.2501, -0.5141, -0.8204, -0.2501, -0.5141, -0.8204, -0.2501, -0.5141, -0.8204, -0.2501, -0.5141, -0.8204, -0.2501, -0.5141, -0.8204, -0.2501, -0.5578, 2.275e-06, 0.8299, -0.5578, 2.684e-06, 0.8299, -0.5578, 2.623e-06, 0.8299, -0.5578, 2.623e-06, 0.8299, -0.5578, 2.684e-06, 0.8299, -0.5578, 3.033e-06, 0.8299, 0.4258, 0.8204, 0.3816, 0.4258, 0.8204, 0.3816, 0.4258, 0.8204, 0.3816, 0.4258, 0.8204, 0.3816, 0.4258, 0.8204, 0.3816, 0.4258, 0.8204, 0.3816, -0.7204, 0.5666, -0.4, -0.7204, 0.5666, -0.4, -0.7204, 0.5666, -0.4, -0.7204, 0.5666, -0.4, -0.7204, 0.5666, -0.4, -0.7204, 0.5666, -0.4, 0.6424, -0.5666, 0.516, 0.6424, -0.5666, 0.516, 0.6424, -0.5666, 0.516, 0.6424, -0.5666, 0.516, 0.6424, -0.5666, 0.516, 0.6424, -0.5666, 0.516, 0.7034, -0.323, 0.6331, 0.3415, 0.7437, 0.5746, -3.868e-06, -1.612e-06, 1.0, 0.3415, 0.7437, 0.5746, -0.7034, 0.323, 0.6331, -3.868e-06, -1.612e-06, 1.0, -0.7034, 0.323, 0.6331, -0.3415, -0.7437, 0.5746, -3.868e-06, -1.612e-06, 1.0, -3.868e-06, -1.612e-06, 1.0, -0.3415, -0.7437, 0.5746, 0.7034, -0.323, 0.6331, 0.844, 0.388, -0.3703, 0.844, 0.388, -0.3703, 0.844, 0.388, -0.3703, -0.2557, 0.893, -0.3703, -0.2557, 0.893, -0.3703, -0.2557, 0.893, -0.3703, -0.844, -0.388, -0.3703, -0.844, -0.388, -0.3703, -0.844, -0.388, -0.3703, 0.2557, -0.893, -0.3703, 0.2557, -0.893, -0.3703, 0.2557, -0.893, -0.3703, 0.7712, 0.001458, 0.6366, -0.001543, 0.8159, 0.5782, 1.414e-07, -1.166e-06, 1.0, -0.001543, 0.8159, 0.5782, -0.7712, -0.00146, 0.6366, 1.414e-07, -1.166e-06, 1.0, -0.7712, -0.00146, 0.6366, 6.896e-06, -0.8199, 0.5724, 1.414e-07, -1.166e-06, 1.0, 1.414e-07, -1.166e-06, 1.0, 6.896e-06, -0.8199, 0.5724, 0.7712, 0.001458, 0.6366, 0.6037, 0.706, -0.3703, 0.6037, 0.706, -0.3703, 0.6037, 0.706, -0.3703, -0.6064, 0.7037, -0.3703, -0.6064, 0.7037, -0.3703, -0.6064, 0.7037, -0.3703, -0.6037, -0.706, -0.3703, -0.6037, -0.706, -0.3703, -0.6037, -0.706, -0.3703, 0.6064, -0.7037, -0.3703, 0.6064, -0.7037, -0.3703, 0.6064, -0.7037, -0.3703, 0.7008, 0.3218, 0.6366, -0.3405, 0.7414, 0.5782, -1.767e-07, 5.477e-07, 1.0, -0.3405, 0.7414, 0.5782, -0.7008, -0.3218, 0.6366, -1.767e-07, 5.477e-07, 1.0, -0.7008, -0.3218, 0.6366, 0.3405, -0.7414, 0.5782, -1.767e-07, 5.477e-07, 1.0, -1.767e-07, 5.477e-07, 1.0, 0.3405, -0.7414, 0.5782, 0.7008, 0.3218, 0.6366, 0.2557, 0.893, -0.3703, 0.2557, 0.893, -0.3703, 0.2557, 0.893, -0.3703, -0.844, 0.388, -0.3703, -0.844, 0.388, -0.3703, -0.844, 0.388, -0.3703, -0.2557, -0.893, -0.3703, -0.2557, -0.893, -0.3703, -0.2557, -0.893, -0.3703, 0.844, -0.388, -0.3703, 0.844, -0.388, -0.3703, 0.844, -0.388, -0.3703, 0.6195, -0.674, 0.4025, 0.4539, -0.7452, 0.4885, 0.5636, -0.6028, 0.5648, 0.3593, -0.7805, 0.5117, 0.6195, -0.674, 0.4025, 0.4365, -0.8127, 0.386, -0.6195, -0.674, 0.4025, -0.5636, -0.6028, 0.5648, -0.4539, -0.7452, 0.4885, -0.3593, -0.7805, 0.5117, -0.4401, -0.8247, 0.3553, -0.6195, -0.674, 0.4025, 0.6144, 0.5214, 0.5922, 0.5869, 0.5027, 0.6347, 0.5835, -0.7002, 0.4114, 0.5835, -0.7002, 0.4114, 0.5869, 0.5027, 0.6347, 0.6002, -0.4519, 0.66, 0.4867, -0.7209, 0.4933, 0.5196, -0.8544, -0.003399, 0.5835, -0.7002, 0.4114, 0.6002, -0.4519, 0.66, 0.4867, -0.7209, 0.4933, 0.5835, -0.7002, 0.4114, 0.3114, 0.3923, -0.8655, 0.4044, 0.3964, -0.8242, 0.3158, -0.4291, -0.8463, 0.3158, -0.4291, -0.8463, 0.4044, 0.3964, -0.8242, 0.4576, -0.6318, -0.6256, 0.3944, -0.6498, -0.6498, 0.4576, -0.6318, -0.6256, 0.5144, -0.8464, -0.1377, 0.5144, -0.8464, -0.1377, 0.4576, -0.6318, -0.6256, 0.5196, -0.8544, -0.003399, 0.4576, -0.6318, -0.6256, 0.5835, -0.7002, 0.4114, 0.5196, -0.8544, -0.003399, 0.6358, 0.7432, 0.2083, 0.3378, 0.9182, 0.2069, 0.5455, 0.5958, 0.5895, 0.6358, 0.7432, 0.2083, 0.2705, 0.5496, -0.7904, 0.3378, 0.9182, 0.2069, 0.3158, -0.4291, -0.8463, 0.4576, -0.6318, -0.6256, 0.3944, -0.6498, -0.6498, 0.6358, 0.7432, 0.2083, 0.3114, 0.3923, -0.8655, 0.2705, 0.5496, -0.7904, 0.6144, 0.5214, 0.5922, 0.6358, 0.7432, 0.2083, 0.5869, 0.5027, 0.6347, 0.5869, 0.5027, 0.6347, 0.6358, 0.7432, 0.2083, 0.5455, 0.5958, 0.5895, 0.4044, 0.3964, -0.8242, 0.6144, 0.5214, 0.5922, 0.4576, -0.6318, -0.6256, 0.4576, -0.6318, -0.6256, 0.6144, 0.5214, 0.5922, 0.5835, -0.7002, 0.4114, 0.4044, 0.3964, -0.8242, 0.6358, 0.7432, 0.2083, 0.6144, 0.5214, 0.5922, 0.4044, 0.3964, -0.8242, 0.3114, 0.3923, -0.8655, 0.6358, 0.7432, 0.2083, 0.4867, -0.7209, 0.4933, 0.6002, -0.4519, 0.66, 0.4365, -0.8127, 0.386, 0.6002, -0.4519, 0.66, 0.3593, -0.7805, 0.5117, 0.4365, -0.8127, 0.386, -0.6002, -0.4519, 0.66, -0.5869, 0.5027, 0.6347, -0.6366, -0.6424, 0.4268, -0.6366, -0.6424, 0.4268, -0.5869, 0.5027, 0.6347, -0.6144, 0.5214, 0.5922, -0.4867, -0.7209, 0.4933, -0.6366, -0.6424, 0.4268, -0.5196, -0.8544, -0.003399, -0.6002, -0.4519, 0.66, -0.6366, -0.6424, 0.4268, -0.4867, -0.7209, 0.4933, -0.3114, 0.3923, -0.8655, -0.3158, -0.4291, -0.8463, -0.4044, 0.3964, -0.8242, -0.4044, 0.3964, -0.8242, -0.3158, -0.4291, -0.8463, -0.4576, -0.6318, -0.6256, -0.3943, -0.6498, -0.6498, -0.5144, -0.8464, -0.1377, -0.4576, -0.6318, -0.6256, -0.5144, -0.8464, -0.1377, -0.5196, -0.8544, -0.003399, -0.4576, -0.6318, -0.6256, -0.4576, -0.6318, -0.6256, -0.5196, -0.8544, -0.003399, -0.6366, -0.6424, 0.4268, -0.6358, 0.7432, 0.2083, -0.5455, 0.5958, 0.5895, -0.3378, 0.9182, 0.2069, -0.6358, 0.7432, 0.2083, -0.3378, 0.9182, 0.2069, -0.2705, 0.5496, -0.7904, -0.3158, -0.4291, -0.8463, -0.3943, -0.6498, -0.6498, -0.4576, -0.6318, -0.6256, -0.6358, 0.7432, 0.2083, -0.2705, 0.5496, -0.7904, -0.3114, 0.3923, -0.8655, -0.5455, 0.5958, 0.5895, -0.6358, 0.7432, 0.2083, -0.5869, 0.5027, 0.6347, -0.5869, 0.5027, 0.6347, -0.6358, 0.7432, 0.2083, -0.6144, 0.5214, 0.5922, -0.8884, 0.3072, -0.3412, -0.6144, 0.5214, 0.5922, -0.4576, -0.6318, -0.6256, -0.4576, -0.6318, -0.6256, -0.6144, 0.5214, 0.5922, -0.4044, 0.3964, -0.8242, -0.4044, 0.3964, -0.8242, -0.6144, 0.5214, 0.5922, -0.6358, 0.7432, 0.2083, -0.4044, 0.3964, -0.8242, -0.6358, 0.7432, 0.2083, -0.3114, 0.3923, -0.8655, -0.4867, -0.7209, 0.4933, -0.3592, -0.7805, 0.5117, -0.6002, -0.4519, 0.66, -0.6002, -0.4519, 0.66, -0.3592, -0.7805, 0.5117, -0.3592, -0.7805, 0.5117, 0.4628, -0.7548, 0.4649, 0.1988, -0.7435, 0.6385, 0.09521, -0.9029, 0.4191, 0.4628, -0.7548, 0.4649, 0.5636, -0.6028, 0.5648, 0.1988, -0.7435, 0.6385, 0.4365, -0.8127, 0.386, 0.4628, -0.7548, 0.4649, 0.09521, -0.9029, 0.4191, 0.4365, -0.8127, 0.386, 0.6195, -0.674, 0.4025, 0.4628, -0.7548, 0.4649, 0.4628, -0.7548, 0.4649, 0.6195, -0.674, 0.4025, 0.5636, -0.6028, 0.5648, -0.4628, -0.7548, 0.4649, -0.09521, -0.903, 0.4191, -0.1988, -0.7435, 0.6385, -0.4628, -0.7548, 0.4649, -0.1988, -0.7435, 0.6385, -0.5636, -0.6028, 0.5648, -0.4401, -0.8247, 0.3553, -0.09521, -0.903, 0.4191, -0.4628, -0.7548, 0.4649, -0.4401, -0.8247, 0.3553, -0.4628, -0.7548, 0.4649, -0.6195, -0.674, 0.4025, -0.4628, -0.7548, 0.4649, -0.5636, -0.6028, 0.5648, -0.6195, -0.674, 0.4025])] * 3)])
arm_gantoru_skeleton = bpy.data.armatures.new('GANTORU_skeleton')  # bones are not reproduced

# ---- objects
ob_sun = bpy.data.objects.new('Sun', light_sun)
ob_gantoru_skeleton = bpy.data.objects.new('GANTORU_skeleton', arm_gantoru_skeleton)
ob_gantoru = bpy.data.objects.new('GANTORU', me_gantoru)
ob_camera = bpy.data.objects.new('Camera', cam_camera)

# ---- transforms, parenting, visibility, modifiers, constraints
ob_sun.location = (-0.2567, -0.4105, -0.09083)
ob_sun.color = (0.8, 0.8, 0.8, 1.0)
ob_sun.hide_select = True
ob_sun.lineart.crease_threshold = 0.0
ob_gantoru_skeleton.location = (0.0, 0.0, 0.0)
ob_gantoru_skeleton.show_in_front = True
ob_gantoru.parent = ob_gantoru_skeleton
ob_gantoru.location = (0.0, 0.0, 0.0)
_vg = ob_gantoru.vertex_groups.new(name='ROOT')
_vg = ob_gantoru.vertex_groups.new(name='BODY')
_vg = ob_gantoru.vertex_groups.new(name='ARM')
_vg.add([14, 15, 16, 17, 18, 19, 20, 21, 22, 23, 24, 25, 26, 27, 28, 29, 30, 31, 32, 33, 34, 35, 36, 37, 38, 39], 1.0, 'REPLACE')
_vg = ob_gantoru.vertex_groups.new(name='HEAD')
_vg.add([40, 41, 42, 43, 44, 45, 46, 47, 48, 49, 50, 51, 52, 53, 54, 55, 56, 57, 58, 59, 60, 61, 62, 63, 64, 65, 66, 67, 68, 69, 70, 71, 72, 73, 74, 75, 76, 77, 78, 79, 80, 81, 82, 83, 84, 85, 86, 87, 88, 89, 90, 91, 92, 93, 94, 95, 96, 97, 98, 99, 100, 101, 102, 103, 104, 105, 106, 107, 108, 109, 110, 111, 112, 113, 114, 115, 116, 117, 118, 119, 120, 121, 122, 123, 124, 125, 126, 127, 128, 129, 130, 131, 132, 133], 1.0, 'REPLACE')
_vg = ob_gantoru.vertex_groups.new(name='LEG')
_vg.add([0, 1, 2, 3, 4, 5, 6, 7, 8, 9, 10, 11, 12, 13], 1.0, 'REPLACE')
_m = ob_gantoru.modifiers.new('Armature', 'ARMATURE')
_m.object = ob_gantoru_skeleton
ob_camera.location = (-1.406, -2.433, 0.5873)
ob_camera.rotation_euler = (1.529, 0.0001237, -0.5618)
ob_camera.scale = (1.0, 1.0, 1.0)
ob_camera.lineart.crease_threshold = 0.0

# ---- collection membership
scene.collection.objects.link(ob_sun)
scene.collection.objects.link(ob_gantoru_skeleton)
scene.collection.objects.link(ob_gantoru)
col_don_t_render_me.objects.link(ob_camera)
def _layer_coll(name, lc=None):
    lc = lc or bpy.context.view_layer.layer_collection
    for c in lc.children:
        if c.name == name: return c
        r = _layer_coll(name, c)
        if r: return r
_layer_coll("Don't Render Me").exclude = True

# ---- scene / render settings (as saved in the file)
scene.camera = ob_camera
scene.frame_start = 1; scene.frame_end = 144; scene.frame_set(0)
scene.render.engine = 'BLENDER_EEVEE_NEXT'
scene.render.image_settings.compression = 30
scene.render.resolution_x = 600
scene.render.resolution_y = 600
scene.render.fps = 30
scene.render.filter_size = 0.01
scene.render.film_transparent = True
scene.cycles.samples = 64
scene.cycles.sampling_pattern = 'TABULATED_SOBOL'
scene.cycles.use_adaptive_sampling = False
scene.cycles.use_light_tree = False
scene.cycles.caustics_reflective = False
scene.cycles.caustics_refractive = False
scene.cycles.max_bounces = 1
scene.cycles.diffuse_bounces = 1
scene.cycles.glossy_bounces = 1
scene.cycles.transmission_bounces = 1
scene.cycles.transparent_max_bounces = 1
scene.cycles.filter_width = 0.01
scene.eevee.taa_render_samples = 32
scene.eevee.use_taa_reprojection = False
scene.view_settings.view_transform = 'Standard'
bpy.context.view_layer.update()
